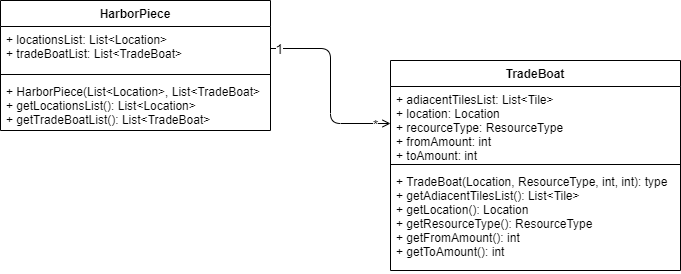

The diagram above was exported from draw.io. Its source (the exported page's mxGraphModel, read from the mxfile embedded in the PNG):
<mxGraphModel dx="1185" dy="662" grid="1" gridSize="10" guides="1" tooltips="1" connect="1" arrows="1" fold="1" page="1" pageScale="1" pageWidth="1654" pageHeight="2336" math="0" shadow="0">
  <root>
    <mxCell id="0" />
    <mxCell id="1" parent="0" />
    <mxCell id="8bEutA1uRytD5w4AbyQW-1" value="HarborPiece" style="swimlane;fontStyle=1;align=center;verticalAlign=top;childLayout=stackLayout;horizontal=1;startSize=26;horizontalStack=0;resizeParent=1;resizeParentMax=0;resizeLast=0;collapsible=1;marginBottom=0;" vertex="1" parent="1">
      <mxGeometry x="510" y="120" width="270" height="130" as="geometry" />
    </mxCell>
    <mxCell id="8bEutA1uRytD5w4AbyQW-2" value="+ locationsList: List&lt;Location&gt;&#10;+ tradeBoatList: List&lt;TradeBoat&gt;" style="text;strokeColor=none;fillColor=none;align=left;verticalAlign=top;spacingLeft=4;spacingRight=4;overflow=hidden;rotatable=0;points=[[0,0.5],[1,0.5]];portConstraint=eastwest;" vertex="1" parent="8bEutA1uRytD5w4AbyQW-1">
      <mxGeometry y="26" width="270" height="44" as="geometry" />
    </mxCell>
    <mxCell id="8bEutA1uRytD5w4AbyQW-3" value="" style="line;strokeWidth=1;fillColor=none;align=left;verticalAlign=middle;spacingTop=-1;spacingLeft=3;spacingRight=3;rotatable=0;labelPosition=right;points=[];portConstraint=eastwest;" vertex="1" parent="8bEutA1uRytD5w4AbyQW-1">
      <mxGeometry y="70" width="270" height="8" as="geometry" />
    </mxCell>
    <mxCell id="8bEutA1uRytD5w4AbyQW-4" value="+ HarborPiece(List&lt;Location&gt;, List&lt;TradeBoat&gt;&#10;+ getLocationsList(): List&lt;Location&gt;&#10;+ getTradeBoatList(): List&lt;TradeBoat&gt;" style="text;strokeColor=none;fillColor=none;align=left;verticalAlign=top;spacingLeft=4;spacingRight=4;overflow=hidden;rotatable=0;points=[[0,0.5],[1,0.5]];portConstraint=eastwest;" vertex="1" parent="8bEutA1uRytD5w4AbyQW-1">
      <mxGeometry y="78" width="270" height="52" as="geometry" />
    </mxCell>
    <mxCell id="8bEutA1uRytD5w4AbyQW-5" value="TradeBoat" style="swimlane;fontStyle=1;align=center;verticalAlign=top;childLayout=stackLayout;horizontal=1;startSize=26;horizontalStack=0;resizeParent=1;resizeParentMax=0;resizeLast=0;collapsible=1;marginBottom=0;" vertex="1" parent="1">
      <mxGeometry x="900" y="180" width="290" height="210" as="geometry" />
    </mxCell>
    <mxCell id="8bEutA1uRytD5w4AbyQW-6" value="+ adiacentTilesList: List&lt;Tile&gt;&#10;+ location: Location&#10;+ recourceType: ResourceType&#10;+ fromAmount: int&#10;+ toAmount: int" style="text;strokeColor=none;fillColor=none;align=left;verticalAlign=top;spacingLeft=4;spacingRight=4;overflow=hidden;rotatable=0;points=[[0,0.5],[1,0.5]];portConstraint=eastwest;" vertex="1" parent="8bEutA1uRytD5w4AbyQW-5">
      <mxGeometry y="26" width="290" height="74" as="geometry" />
    </mxCell>
    <mxCell id="8bEutA1uRytD5w4AbyQW-7" value="" style="line;strokeWidth=1;fillColor=none;align=left;verticalAlign=middle;spacingTop=-1;spacingLeft=3;spacingRight=3;rotatable=0;labelPosition=right;points=[];portConstraint=eastwest;" vertex="1" parent="8bEutA1uRytD5w4AbyQW-5">
      <mxGeometry y="100" width="290" height="8" as="geometry" />
    </mxCell>
    <mxCell id="8bEutA1uRytD5w4AbyQW-8" value="+ TradeBoat(Location, ResourceType, int, int): type&#10;+ getAdiacentTilesList(): List&lt;Tile&gt;&#10;+ getLocation(): Location&#10;+ getResourceType(): ResourceType&#10;+ getFromAmount(): int&#10;+ getToAmount(): int" style="text;strokeColor=none;fillColor=none;align=left;verticalAlign=top;spacingLeft=4;spacingRight=4;overflow=hidden;rotatable=0;points=[[0,0.5],[1,0.5]];portConstraint=eastwest;" vertex="1" parent="8bEutA1uRytD5w4AbyQW-5">
      <mxGeometry y="108" width="290" height="102" as="geometry" />
    </mxCell>
    <mxCell id="8bEutA1uRytD5w4AbyQW-9" value="" style="endArrow=open;html=1;entryX=0;entryY=0.5;entryDx=0;entryDy=0;exitX=1;exitY=0.5;exitDx=0;exitDy=0;edgeStyle=orthogonalEdgeStyle;endFill=0;" edge="1" parent="1" source="8bEutA1uRytD5w4AbyQW-2" target="8bEutA1uRytD5w4AbyQW-6">
      <mxGeometry width="50" height="50" relative="1" as="geometry">
        <mxPoint x="730" y="280" as="sourcePoint" />
        <mxPoint x="780" y="230" as="targetPoint" />
      </mxGeometry>
    </mxCell>
    <mxCell id="8bEutA1uRytD5w4AbyQW-11" value="1" style="edgeLabel;html=1;align=center;verticalAlign=middle;resizable=0;points=[];fontSize=14;" vertex="1" connectable="0" parent="8bEutA1uRytD5w4AbyQW-9">
      <mxGeometry x="-0.9165" relative="1" as="geometry">
        <mxPoint as="offset" />
      </mxGeometry>
    </mxCell>
    <mxCell id="8bEutA1uRytD5w4AbyQW-12" value="*" style="edgeLabel;html=1;align=center;verticalAlign=middle;resizable=0;points=[];fontSize=14;" vertex="1" connectable="0" parent="8bEutA1uRytD5w4AbyQW-9">
      <mxGeometry x="0.8432" y="-1" relative="1" as="geometry">
        <mxPoint as="offset" />
      </mxGeometry>
    </mxCell>
  </root>
</mxGraphModel>